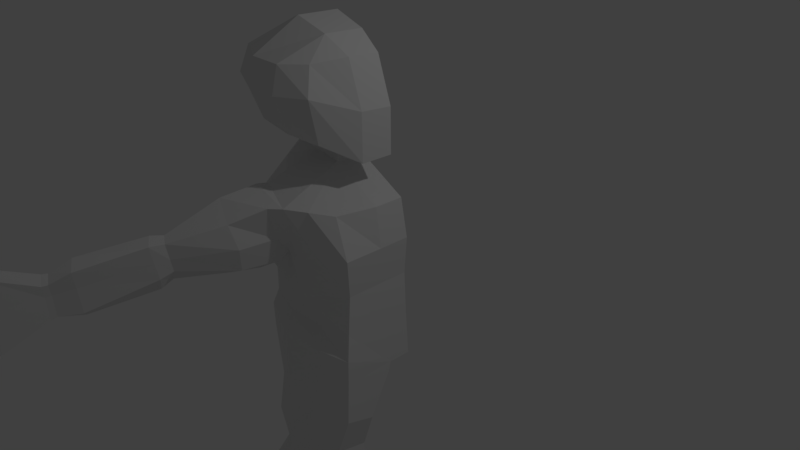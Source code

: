 # Source: PrimeiroBoneco.blend  (saved by Blender 2.78.0; exported with 4.5.12 LTS)
import bpy
from mathutils import Matrix  # noqa: F401  (used for matrix-valued properties, if any)

bpy.ops.wm.read_factory_settings(use_empty=True)
scene = bpy.context.scene
scene.name = 'Scene'

# ---- collections
col_collection_1 = bpy.data.collections.new('Collection 1'); scene.collection.children.link(col_collection_1)

# ---- materials (node trees are filled in below, after node groups)
mat_material = bpy.data.materials.new('Material')
mat_material.alpha_threshold = 0.0
mat_material.use_transparent_shadow = False
mat_material.roughness = 0.5
mat_material.line_color = (0.0, 0.0, 0.0, 1.0)

# ---- material node trees

# ---- world
world_world = bpy.data.worlds.new('World'); scene.world = world_world
world_world.color = (0.05088, 0.05088, 0.05088)
world_world.use_sun_shadow = False
world_world.sun_shadow_jitter_overblur = 0.0
world_world.cycles.sampling_method = 'MANUAL'

# ---- cameras
cam_camera = bpy.data.cameras.new('Camera')
cam_camera.clip_end = 100.0
cam_camera.lens = 35.0
cam_camera.sensor_width = 32.0
cam_camera.sensor_height = 18.0
cam_camera.ortho_scale = 7.314
cam_camera.dof.focus_distance = 0.0
cam_camera.dof.aperture_fstop = 128.0

# ---- lights
light_lamp = bpy.data.lights.new('Lamp', 'POINT')
light_lamp.transmission_factor = 0.0
light_lamp.cutoff_distance = 30.0
light_lamp.energy = 100.0
light_lamp.shadow_buffer_clip_start = 1.001
light_lamp.shadow_soft_size = 0.1
light_lamp.shadow_maximum_resolution = 0.006
light_lamp.use_absolute_resolution = True

# ---- meshes
me_cube = bpy.data.meshes.new('Cube')
me_cube.from_pydata([(-0.7772, -1.0, 0.2887), (0.732, -1.0, -0.8353), (-1.0, -0.8445, -0.8207), (0.6579, -0.8831, 0.0), (0.6579, -2.98e-07, 0.0), (0.481, -0.9068, 1.0), (-0.7993, -1.0, 1.0), (-0.831, 2.384e-07, 0.0), (0.732, -5.96e-08, -1.148), (-1.0, 2.98e-07, -1.148), (0.599, -5.364e-07, 1.0), (-0.9912, 0.07693, 1.362), (0.3172, -1.1, -0.828), (0.06874, -1.342, 1.092), (-0.1433, -1.139, 0.4147), (0.04342, -0.08099, 1.399), (5.96e-08, 1.192e-07, -1.148), (0.732, -0.3055, -1.148), (0.6579, -0.446, 0.0), (-0.831, -0.3055, 0.0), (0.599, -0.3996, 1.0), (-1.0, -0.3055, -1.148), (-1.037, -0.225, 1.368), (-0.01475, -0.4602, 1.407), (0.09691, -0.3837, -1.148), (0.6704, -0.7343, -2.74), (0.6704, -1.257, -2.592), (0.2605, -1.288, -2.592), (-0.4754, -1.099, -2.592), (-0.4754, -0.7147, -2.74), (0.1065, -0.5246, -2.74), (0.7321, -0.8167, -3.861), (0.7321, -1.681, -3.712), (0.3336, -1.767, -3.712), (-0.6372, -1.511, -3.712), (-0.6372, -0.8167, -3.861), (0.1133, -0.8949, -3.861), (1.019, -0.9067, -4.216), (1.019, -1.782, -4.296), (0.3365, -1.855, -4.378), (-0.6342, -1.612, -4.296), (-0.6342, -0.9067, -4.216), (0.1162, -0.9808, -4.241), (-1.048, -0.2164, 1.701), (-1.002, 0.08546, 1.695), (0.03264, -0.07246, 1.733), (-0.02552, -0.4516, 1.58), (-1.078, -0.1927, 2.895), (-1.032, 0.1092, 2.889), (0.002677, -0.04876, 2.927), (-0.05548, -0.5433, 2.935), (-1.082, -0.6874, 1.911), (-0.1558, -1.052, 1.862), (-1.255, -0.7576, 2.638), (-0.1858, -1.123, 2.677), (-0.9638, -1.592, 0.146), (-0.8377, -1.592, 0.9686), (-0.3082, -1.848, 0.9285), (-0.2761, -1.731, 0.3116), (-1.069, -2.43, 0.3435), (-1.087, -2.43, 0.716), (-0.6109, -2.686, 0.8327), (-0.6712, -2.569, 0.3503), (-1.033, -3.657, 0.2631), (-1.116, -3.657, 0.5682), (-0.959, -3.782, 0.6219), (-1.029, -3.725, 0.1455), (-1.198, -4.3, -0.0325), (-1.338, -4.265, 0.8267), (-1.017, -4.314, 0.8896), (-1.16, -4.405, -0.1733), (0.5846, -0.1491, 1.583), (0.5264, -0.5282, 1.556), (0.3563, -0.1254, 2.731), (0.2981, -0.5045, 2.739), (0.2452, -0.9286, 1.801), (0.1141, -0.9043, 2.692), (-1.428, -0.2046, 2.298), (-1.382, 0.09731, 2.292), (-0.9111, 0.03847, 0.6809), (-1.332, -0.8547, 2.298), (-0.1708, -1.22, 2.337), (0.5114, -0.5164, 2.166), (0.5696, -0.1372, 2.158), (0.2302, -1.034, 2.352), (-0.353, -1.105, -0.828), (-0.5088, -1.126, 1.176), (-0.4932, -1.149, 0.1412), (-0.5088, 2.102e-07, -1.148), (-0.5351, -0.3405, 1.387), (-0.4612, -0.3439, -1.148), (-0.2234, -1.253, -2.592), (-0.4516, -0.4848, -2.74), (-0.1989, -1.637, -3.712), (-0.4449, -0.8551, -3.861), (-0.196, -1.731, -4.336), (-0.4419, -0.9431, -4.228), (-0.5459, -0.332, 1.628), (-0.5237, 0.0316, 3.044), (-0.5759, -0.5078, 3.051), (-0.6762, -1.002, 1.903), (-0.7062, -1.073, 2.657), (-0.6416, -1.718, 1.121), (-0.626, -1.66, 0.1163), (-0.8296, -2.556, 0.8508), (-0.814, -2.498, 0.1441), (-1.068, -3.719, 0.7072), (-1.061, -3.691, 0.1455), (-1.241, -4.391, 0.9795), (-0.6912, -1.17, 2.317), (0.6984, -0.9416, 0.5), (-0.9155, -1.0, 0.6103), (0.6984, -4.172e-07, 0.5), (-0.003844, -1.198, 0.6555), (-0.9343, -0.2652, 0.684), (0.6984, -0.4228, 0.5), (-1.048, -1.592, 0.4686), (-0.2044, -1.789, 0.6241), (-1.176, -2.43, 0.5491), (-0.6433, -2.627, 0.5796), (-1.074, -3.657, 0.3891), (-0.9939, -3.754, 0.4649), (-1.254, -4.265, 0.3267), (-1.089, -4.422, 0.4822), (-1.234, -4.603, 0.4031), (1.492, -0.8163, -3.851), (1.492, -1.511, -3.883), (1.495, -0.9062, -4.206), (1.495, -1.612, -4.287), (-1.109, -3.589, 0.5675), (-0.9439, -3.713, 0.6216), (-1.009, -3.656, 0.1733), (-1.035, -3.589, 0.2768), (-1.045, -3.622, 0.1616), (-1.053, -3.65, 0.698), (-0.9766, -3.685, 0.4685), (-1.078, -3.589, 0.3998), (-0.8288, -3.493, 0.7334), (-1.058, -3.293, 0.2493), (-1.135, -3.293, 0.6452), (-0.9104, -3.402, 0.1511), (-0.9893, -3.346, 0.07653), (-1.001, -3.391, 0.8129), (-0.8704, -3.447, 0.5075), (-1.132, -3.293, 0.4316), (-0.6228, -2.482, 0.7915), (-0.6539, -2.397, 0.3992), (-0.9789, -2.295, 0.7081), (-0.9861, -2.295, 0.3718), (-0.7877, -2.345, 0.229), (-0.7991, -2.387, 0.8092), (-1.061, -2.295, 0.5389), (-0.6273, -2.44, 0.5789), (-0.1738, -1.275, 0.3072), (-0.82, -1.136, 0.2208), (-0.07075, -1.458, 1.087), (-0.8081, -1.136, 0.9928), (-0.5393, -1.262, 1.195), (-0.5237, -1.316, 0.09124), (-0.946, -1.136, 0.5764), (-0.1021, -1.333, 0.6483), (0.2736, -1.145, 1.056), (0.2316, -1.112, 0.6034), (-0.9545, -0.495, 1.24), (0.03854, -1.023, 1.206), (-0.5186, -0.8335, 1.255), (-0.8349, -0.8532, -0.1757), (0.1221, -1.054, 0.2773), (-0.01768, -1.048, -0.2216), (-0.4401, -1.006, -0.1523), (-0.8697, -0.4942, 0.07847), (-0.9309, -0.3985, 0.6706), (0.3876, -0.4205, 1.14), (0.3654, -0.03406, 1.168), (0.6871, -0.9416, -0.5), (0.6871, -1.788e-07, -0.5742), (0.1498, -0.9511, -0.6108), (0.6871, -0.3757, -0.5742), (-0.3965, -0.9706, -0.5762), (-0.9268, -0.7916, -0.5879), (0.7666, -0.664, -1.818), (0.06782, -0.3851, -1.818), (-0.6547, -0.989, -1.703), (0.2383, -1.187, -1.703), (-0.6547, -0.52, -1.818), (0.7666, -1.057, -1.703), (-0.3641, -0.3543, -1.818), (-0.2803, -1.221, -1.703), (0.6144, -0.6775, -2.317), (-0.6374, -1.091, -2.224), (0.6144, -1.112, -2.224), (-0.3002, -0.5991, -2.317), (-0.2324, -1.17, -2.224), (0.04916, -0.624, -2.317), (0.1871, -1.252, -2.224), (-0.6374, -0.6775, -2.317), (-0.6543, -0.7409, -3.134), (-0.6543, -1.208, -2.986), (0.2863, -1.457, -2.986), (0.1089, -0.6764, -3.134), (0.5772, -1.406, -2.986), (0.5772, -0.8588, -3.134), (-0.4492, -0.6367, -3.134), (-0.2632, -1.388, -2.986), (-0.55, -0.7907, -3.505), (0.1111, -0.6689, -3.506), (-0.447, -0.6291, -3.506), (-0.3007, -1.44, -3.357), (-0.5381, -1.38, -3.357), (0.09281, -1.45, -3.357), (0.3818, -1.381, -3.357), (0.3818, -0.7498, -3.506), (-1.024, 2.701e-07, -0.6112), (-1.02, -0.3055, -0.5864), (-0.8721, -0.3055, -0.2794), (-0.8819, 2.564e-07, -0.2609), (0.09146, -0.3181, -1.274), (0.3025, -1.117, -1.132), (-0.9354, -0.3456, -1.274), (0.7384, -0.3456, -1.274), (-0.9354, -0.8715, -1.132), (0.7384, -1.011, -1.132), (-0.443, -0.28, -1.274), (-0.3394, -1.127, -1.132), (0.6424, -0.7059, -2.528), (-0.5564, -1.095, -2.408), (0.6424, -1.184, -2.408), (-0.3759, -0.5419, -2.528), (-0.2279, -1.212, -2.408), (0.07783, -0.5743, -2.528), (0.2238, -1.27, -2.408), (-0.5564, -0.6961, -2.528), (-0.602, -0.8062, -3.717), (0.1124, -0.8039, -3.718), (-0.4457, -0.7641, -3.718), (-0.2399, -1.558, -3.569), (-0.5973, -1.459, -3.569), (0.2366, -1.64, -3.569), (0.591, -1.56, -3.569), (0.591, -0.7898, -3.718)], [], [(228, 225, 28, 91), (89, 22, 163, 165), (115, 20, 5, 110), (158, 153, 58, 103), (178, 169, 166, 179), (110, 5, 161, 162), (114, 22, 11, 79), (177, 18, 3, 174), (174, 3, 168, 176), (21, 213, 212, 9), (20, 172, 161, 5), (229, 224, 25, 30), (8, 17, 24, 16), (10, 173, 172, 20), (2, 179, 213, 21), (175, 4, 18, 177), (111, 6, 163, 171), (112, 10, 20, 115), (23, 15, 45, 46), (88, 90, 21, 9), (235, 236, 34, 93), (236, 232, 35, 34), (227, 229, 30, 92), (225, 231, 29, 28), (224, 226, 26, 25), (226, 230, 27, 26), (31, 32, 126, 125), (32, 33, 39, 38), (234, 233, 36, 94), (238, 237, 33, 32), (239, 238, 32, 31), (233, 239, 31, 36), (96, 95, 40, 41), (37, 38, 39, 42), (36, 31, 37, 42), (34, 35, 41, 40), (93, 34, 40, 95), (94, 36, 42, 96), (78, 77, 47, 48), (11, 22, 43, 44), (82, 74, 76, 84), (89, 23, 46, 97), (98, 48, 47, 99), (99, 47, 53, 101), (82, 83, 73, 74), (50, 54, 76, 74), (109, 81, 54, 101), (97, 46, 52, 100), (52, 46, 72, 75), (77, 43, 51, 80), (152, 145, 61, 119), (160, 155, 57, 117), (157, 156, 56, 102), (159, 154, 55, 116), (134, 129, 64, 106), (150, 147, 60, 104), (149, 146, 62, 105), (151, 148, 59, 118), (107, 66, 70, 67), (133, 131, 66, 107), (136, 132, 63, 120), (135, 130, 65, 121), (124, 108, 68, 122), (120, 63, 67, 122), (121, 65, 69, 123), (106, 64, 68, 108), (49, 50, 74, 73), (81, 52, 75, 84), (66, 121, 123, 70), (46, 45, 71, 72), (70, 123, 124, 67), (54, 81, 84, 76), (47, 77, 80, 53), (100, 52, 81, 109), (72, 71, 83, 82), (72, 82, 84, 75), (44, 43, 77, 78), (51, 100, 109, 80), (65, 106, 108, 69), (123, 69, 108, 124), (132, 133, 107, 63), (63, 107, 67), (148, 149, 105, 59), (145, 150, 104, 61), (130, 134, 106, 65), (155, 157, 102, 57), (43, 97, 100, 51), (80, 109, 101, 53), (50, 99, 101, 54), (49, 98, 99, 50), (22, 89, 97, 43), (35, 94, 96, 41), (33, 93, 95, 39), (42, 39, 95, 96), (232, 234, 94, 35), (231, 227, 92, 29), (237, 235, 93, 33), (16, 24, 90, 88), (176, 168, 169, 178), (154, 158, 103, 55), (23, 89, 165, 164), (230, 228, 91, 27), (64, 120, 122, 68), (67, 124, 122), (131, 135, 121, 66), (129, 136, 120, 64), (147, 151, 118, 60), (156, 159, 116, 56), (153, 160, 117, 58), (146, 152, 119, 62), (4, 112, 115, 18), (0, 111, 171, 170), (19, 114, 79, 7), (3, 110, 162, 167), (18, 115, 110, 3), (125, 126, 128, 127), (37, 31, 125, 127), (38, 37, 127, 128), (32, 38, 128, 126), (139, 144, 136, 129), (140, 143, 135, 131), (137, 142, 134, 130), (138, 141, 133, 132), (143, 137, 130, 135), (144, 138, 132, 136), (141, 140, 131, 133), (142, 139, 129, 134), (104, 60, 139, 142), (105, 62, 140, 141), (118, 59, 138, 144), (119, 61, 137, 143), (59, 105, 141, 138), (61, 104, 142, 137), (62, 119, 143, 140), (60, 118, 144, 139), (58, 117, 152, 146), (56, 116, 151, 147), (57, 102, 150, 145), (55, 103, 149, 148), (116, 55, 148, 151), (103, 58, 146, 149), (102, 56, 147, 150), (117, 57, 145, 152), (14, 113, 160, 153), (6, 111, 159, 156), (0, 87, 158, 154), (13, 86, 157, 155), (111, 0, 154, 159), (86, 6, 156, 157), (113, 13, 155, 160), (87, 14, 153, 158), (12, 176, 178, 85), (168, 167, 14), (164, 165, 86, 13), (162, 161, 13, 113), (169, 168, 14, 87), (161, 164, 13), (166, 169, 87, 0), (167, 162, 113, 14), (165, 163, 6, 86), (170, 171, 114, 19), (171, 163, 22, 114), (170, 166, 0), (172, 173, 15, 23), (161, 172, 23, 164), (168, 3, 167), (8, 175, 177, 17), (1, 174, 176, 12), (17, 177, 174, 1), (85, 178, 179, 2), (217, 223, 187, 183), (218, 222, 186, 184), (221, 217, 183, 185), (219, 221, 185, 180), (220, 218, 184, 182), (222, 216, 181, 186), (216, 219, 180, 181), (223, 220, 182, 187), (183, 187, 192, 194), (184, 186, 191, 195), (185, 183, 194, 190), (180, 185, 190, 188), (182, 184, 195, 189), (186, 181, 193, 191), (181, 180, 188, 193), (187, 182, 189, 192), (27, 91, 203, 198), (29, 92, 202, 196), (30, 25, 201, 199), (25, 26, 200, 201), (26, 27, 198, 200), (92, 30, 199, 202), (28, 29, 196, 197), (91, 28, 197, 203), (198, 203, 207, 209), (196, 202, 206, 204), (199, 201, 211, 205), (201, 200, 210, 211), (200, 198, 209, 210), (202, 199, 205, 206), (197, 196, 204, 208), (203, 197, 208, 207), (85, 2, 220, 223), (212, 213, 214, 215), (213, 179, 166, 214), (215, 214, 19, 7), (214, 166, 170, 19), (24, 17, 219, 216), (90, 24, 216, 222), (2, 21, 218, 220), (17, 1, 221, 219), (1, 12, 217, 221), (21, 90, 222, 218), (12, 85, 223, 217), (194, 192, 228, 230), (195, 191, 227, 231), (190, 194, 230, 226), (188, 190, 226, 224), (189, 195, 231, 225), (191, 193, 229, 227), (193, 188, 224, 229), (192, 189, 225, 228), (209, 207, 235, 237), (204, 206, 234, 232), (205, 211, 239, 233), (211, 210, 238, 239), (210, 209, 237, 238), (206, 205, 233, 234), (208, 204, 232, 236), (207, 208, 236, 235)])
me_cube.materials.append(mat_material)
me_cube.use_remesh_preserve_volume = False
me_cube.use_remesh_preserve_attributes = False
me_cube.use_mirror_vertex_groups = False
me_cube.update()

# ---- objects
ob_cube = bpy.data.objects.new('Cube', me_cube)
ob_lamp = bpy.data.objects.new('Lamp', light_lamp)
ob_camera = bpy.data.objects.new('Camera', cam_camera)

# ---- transforms, parenting, visibility, modifiers, constraints
ob_cube.location = (0.0, 0.0, 0.0)
ob_cube.lock_rotations_4d = False
ob_cube.empty_display_type = 'ARROWS'
ob_cube.lineart.crease_threshold = 0.0
ob_lamp.location = (4.076, 1.005, 5.904)
ob_lamp.rotation_euler = (0.6503, 0.05522, 1.866)
ob_lamp.lock_rotations_4d = False
ob_lamp.empty_display_type = 'ARROWS'
ob_lamp.color = (0.0, 0.0, 0.0, 0.0)
ob_lamp.lineart.crease_threshold = 0.0
ob_camera.location = (7.481, -6.508, 5.344)
ob_camera.rotation_euler = (1.109, 0.0, 0.8149)
ob_camera.lock_rotations_4d = False
ob_camera.empty_display_type = 'ARROWS'
ob_camera.color = (0.0, 0.0, 0.0, 0.0)
ob_camera.display_type = 'WIRE'
ob_camera.lineart.crease_threshold = 0.0

# ---- collection membership
col_collection_1.objects.link(ob_cube)
col_collection_1.objects.link(ob_lamp)
col_collection_1.objects.link(ob_camera)

# ---- scene / render settings (as saved in the file)
scene.camera = ob_camera
scene.frame_start = 1; scene.frame_end = 250; scene.frame_set(1)
scene.render.engine = 'BLENDER_EEVEE_NEXT'
scene.render.resolution_percentage = 50
scene.render.dither_intensity = 0.0
scene.cycles.use_denoising = False
scene.cycles.samples = 128
scene.cycles.sampling_pattern = 'TABULATED_SOBOL'
scene.cycles.light_sampling_threshold = 0.0
scene.cycles.use_adaptive_sampling = False
scene.cycles.use_light_tree = False
scene.cycles.blur_glossy = 0.0
scene.cycles.sample_clamp_indirect = 0.0
scene.view_settings.view_transform = 'Standard'
bpy.context.view_layer.update()
